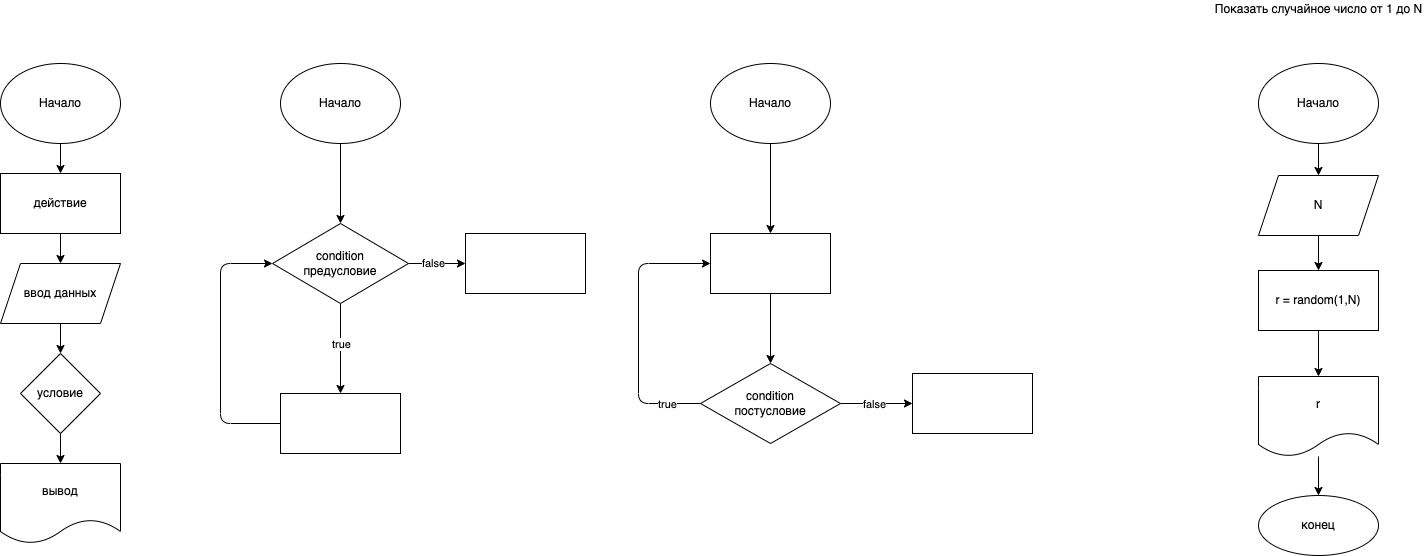

The diagram above was exported from draw.io. Its source (the exported page's mxGraphModel, read from the mxfile embedded in the PNG):
<mxGraphModel dx="1360" dy="1014" grid="0" gridSize="10" guides="1" tooltips="1" connect="1" arrows="1" fold="1" page="0" pageScale="1" pageWidth="827" pageHeight="1169" math="0" shadow="0">
  <root>
    <mxCell id="0" />
    <mxCell id="1" parent="0" />
    <mxCell id="4" value="" style="edgeStyle=none;html=1;" edge="1" parent="1" source="2" target="3">
      <mxGeometry relative="1" as="geometry" />
    </mxCell>
    <mxCell id="2" value="Начало" style="ellipse;whiteSpace=wrap;html=1;" vertex="1" parent="1">
      <mxGeometry x="50" y="20" width="120" height="80" as="geometry" />
    </mxCell>
    <mxCell id="6" style="edgeStyle=none;html=1;exitX=0.5;exitY=1;exitDx=0;exitDy=0;entryX=0.5;entryY=0;entryDx=0;entryDy=0;" edge="1" parent="1" source="3" target="5">
      <mxGeometry relative="1" as="geometry" />
    </mxCell>
    <mxCell id="3" value="действие" style="whiteSpace=wrap;html=1;" vertex="1" parent="1">
      <mxGeometry x="50" y="130" width="120" height="60" as="geometry" />
    </mxCell>
    <mxCell id="8" value="" style="edgeStyle=none;html=1;" edge="1" parent="1" source="5" target="7">
      <mxGeometry relative="1" as="geometry" />
    </mxCell>
    <mxCell id="5" value="ввод данных" style="shape=parallelogram;perimeter=parallelogramPerimeter;whiteSpace=wrap;html=1;fixedSize=1;" vertex="1" parent="1">
      <mxGeometry x="50" y="220" width="120" height="60" as="geometry" />
    </mxCell>
    <mxCell id="10" value="" style="edgeStyle=none;html=1;" edge="1" parent="1" source="7" target="9">
      <mxGeometry relative="1" as="geometry" />
    </mxCell>
    <mxCell id="7" value="условие" style="rhombus;whiteSpace=wrap;html=1;" vertex="1" parent="1">
      <mxGeometry x="70" y="310" width="80" height="80" as="geometry" />
    </mxCell>
    <mxCell id="9" value="вывод" style="shape=document;whiteSpace=wrap;html=1;boundedLbl=1;" vertex="1" parent="1">
      <mxGeometry x="50" y="420" width="120" height="80" as="geometry" />
    </mxCell>
    <mxCell id="13" value="" style="edgeStyle=none;html=1;" edge="1" parent="1" source="11" target="12">
      <mxGeometry relative="1" as="geometry" />
    </mxCell>
    <mxCell id="11" value="Начало" style="ellipse;whiteSpace=wrap;html=1;" vertex="1" parent="1">
      <mxGeometry x="330" y="20" width="120" height="80" as="geometry" />
    </mxCell>
    <mxCell id="15" value="" style="edgeStyle=none;html=1;" edge="1" parent="1" source="12" target="14">
      <mxGeometry relative="1" as="geometry" />
    </mxCell>
    <mxCell id="16" value="true" style="edgeLabel;html=1;align=center;verticalAlign=middle;resizable=0;points=[];" vertex="1" connectable="0" parent="15">
      <mxGeometry x="-0.1111" y="3" relative="1" as="geometry">
        <mxPoint x="-3" as="offset" />
      </mxGeometry>
    </mxCell>
    <mxCell id="19" value="" style="edgeStyle=none;html=1;" edge="1" parent="1" source="12" target="18">
      <mxGeometry relative="1" as="geometry" />
    </mxCell>
    <mxCell id="21" value="false" style="edgeLabel;html=1;align=center;verticalAlign=middle;resizable=0;points=[];" vertex="1" connectable="0" parent="19">
      <mxGeometry x="-0.1417" y="1" relative="1" as="geometry">
        <mxPoint as="offset" />
      </mxGeometry>
    </mxCell>
    <mxCell id="12" value="condition&lt;br&gt;предусловие" style="rhombus;whiteSpace=wrap;html=1;" vertex="1" parent="1">
      <mxGeometry x="322" y="180" width="136" height="80" as="geometry" />
    </mxCell>
    <mxCell id="17" style="edgeStyle=none;html=1;exitX=0;exitY=0.5;exitDx=0;exitDy=0;entryX=0;entryY=0.5;entryDx=0;entryDy=0;" edge="1" parent="1" source="14" target="12">
      <mxGeometry relative="1" as="geometry">
        <Array as="points">
          <mxPoint x="270" y="380" />
          <mxPoint x="270" y="220" />
        </Array>
      </mxGeometry>
    </mxCell>
    <mxCell id="14" value="" style="whiteSpace=wrap;html=1;" vertex="1" parent="1">
      <mxGeometry x="330" y="350" width="120" height="60" as="geometry" />
    </mxCell>
    <mxCell id="18" value="" style="whiteSpace=wrap;html=1;" vertex="1" parent="1">
      <mxGeometry x="515" y="190" width="120" height="60" as="geometry" />
    </mxCell>
    <mxCell id="34" value="" style="edgeStyle=none;html=1;" edge="1" parent="1" source="23" target="33">
      <mxGeometry relative="1" as="geometry" />
    </mxCell>
    <mxCell id="23" value="Начало" style="ellipse;whiteSpace=wrap;html=1;" vertex="1" parent="1">
      <mxGeometry x="760" y="20" width="120" height="80" as="geometry" />
    </mxCell>
    <mxCell id="36" value="" style="edgeStyle=none;html=1;" edge="1" parent="1" source="33" target="35">
      <mxGeometry relative="1" as="geometry" />
    </mxCell>
    <mxCell id="33" value="" style="whiteSpace=wrap;html=1;" vertex="1" parent="1">
      <mxGeometry x="760" y="190" width="120" height="60" as="geometry" />
    </mxCell>
    <mxCell id="38" value="" style="edgeStyle=none;html=1;" edge="1" parent="1" source="35" target="37">
      <mxGeometry relative="1" as="geometry" />
    </mxCell>
    <mxCell id="41" value="false" style="edgeLabel;html=1;align=center;verticalAlign=middle;resizable=0;points=[];" vertex="1" connectable="0" parent="38">
      <mxGeometry x="0.0295" relative="1" as="geometry">
        <mxPoint x="-5" as="offset" />
      </mxGeometry>
    </mxCell>
    <mxCell id="39" style="edgeStyle=none;html=1;exitX=0;exitY=0.5;exitDx=0;exitDy=0;entryX=0;entryY=0.5;entryDx=0;entryDy=0;" edge="1" parent="1" source="35" target="33">
      <mxGeometry relative="1" as="geometry">
        <Array as="points">
          <mxPoint x="688" y="360" />
          <mxPoint x="688" y="220" />
        </Array>
      </mxGeometry>
    </mxCell>
    <mxCell id="40" value="true" style="edgeLabel;html=1;align=center;verticalAlign=middle;resizable=0;points=[];" vertex="1" connectable="0" parent="39">
      <mxGeometry x="-0.7464" relative="1" as="geometry">
        <mxPoint as="offset" />
      </mxGeometry>
    </mxCell>
    <mxCell id="35" value="condition&lt;br&gt;постусловие" style="rhombus;whiteSpace=wrap;html=1;" vertex="1" parent="1">
      <mxGeometry x="750" y="320" width="140" height="80" as="geometry" />
    </mxCell>
    <mxCell id="37" value="" style="whiteSpace=wrap;html=1;" vertex="1" parent="1">
      <mxGeometry x="962" y="330" width="120" height="60" as="geometry" />
    </mxCell>
    <mxCell id="48" value="" style="edgeStyle=none;html=1;" edge="1" parent="1" source="46" target="47">
      <mxGeometry relative="1" as="geometry" />
    </mxCell>
    <mxCell id="46" value="Начало" style="ellipse;whiteSpace=wrap;html=1;" vertex="1" parent="1">
      <mxGeometry x="1308" y="20" width="120" height="80" as="geometry" />
    </mxCell>
    <mxCell id="50" value="" style="edgeStyle=none;html=1;" edge="1" parent="1" source="47" target="49">
      <mxGeometry relative="1" as="geometry" />
    </mxCell>
    <mxCell id="47" value="N" style="shape=parallelogram;perimeter=parallelogramPerimeter;whiteSpace=wrap;html=1;fixedSize=1;" vertex="1" parent="1">
      <mxGeometry x="1308" y="132" width="120" height="60" as="geometry" />
    </mxCell>
    <mxCell id="52" value="" style="edgeStyle=none;html=1;" edge="1" parent="1" source="49" target="51">
      <mxGeometry relative="1" as="geometry" />
    </mxCell>
    <mxCell id="49" value="r = random(1,N)" style="whiteSpace=wrap;html=1;" vertex="1" parent="1">
      <mxGeometry x="1308" y="227" width="120" height="60" as="geometry" />
    </mxCell>
    <mxCell id="54" value="" style="edgeStyle=none;html=1;" edge="1" parent="1" source="51" target="53">
      <mxGeometry relative="1" as="geometry" />
    </mxCell>
    <mxCell id="51" value="r" style="shape=document;whiteSpace=wrap;html=1;boundedLbl=1;" vertex="1" parent="1">
      <mxGeometry x="1308" y="333" width="120" height="80" as="geometry" />
    </mxCell>
    <mxCell id="53" value="конец" style="ellipse;whiteSpace=wrap;html=1;" vertex="1" parent="1">
      <mxGeometry x="1308" y="452" width="120" height="60" as="geometry" />
    </mxCell>
    <mxCell id="55" value="Показать случайное число от 1 до N" style="text;html=1;align=center;verticalAlign=middle;resizable=0;points=[];autosize=1;strokeColor=none;fillColor=none;" vertex="1" parent="1">
      <mxGeometry x="1259" y="-43" width="218" height="18" as="geometry" />
    </mxCell>
  </root>
</mxGraphModel>